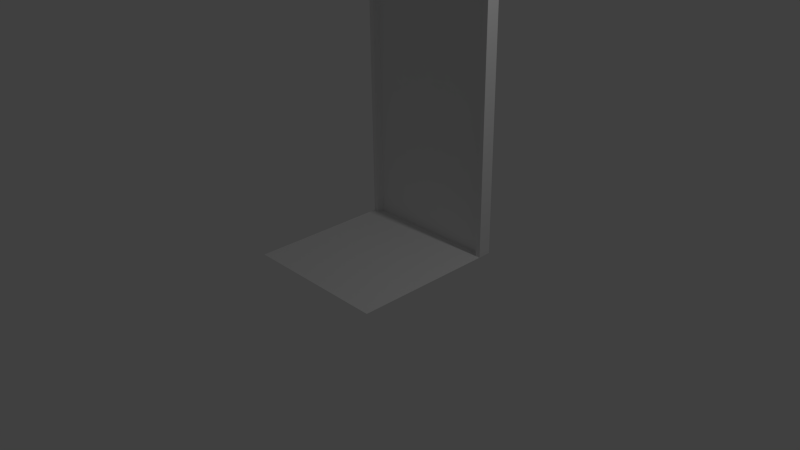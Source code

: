 # Source: big_window.blend  (saved by Blender 2.74.0; exported with 4.5.12 LTS)
import bpy
from mathutils import Matrix  # noqa: F401  (used for matrix-valued properties, if any)

bpy.ops.wm.read_factory_settings(use_empty=True)
scene = bpy.context.scene
scene.name = 'Scene'

# ---- collections
col_collection_1 = bpy.data.collections.new('Collection 1'); scene.collection.children.link(col_collection_1)

# ---- materials (node trees are filled in below, after node groups)
mat_material_001 = bpy.data.materials.new('Material.001')
mat_material_001.alpha_threshold = 0.0
mat_material_001.use_transparent_shadow = False
mat_material_001.roughness = 0.5
mat_material_001.line_color = (0.0, 0.0, 0.0, 1.0)
mat_material_002 = bpy.data.materials.new('Material.002')
mat_material_002.alpha_threshold = 0.0
mat_material_002.use_transparent_shadow = False
mat_material_002.roughness = 0.5
mat_material_002.line_color = (0.0, 0.0, 0.0, 1.0)
mat_material_006 = bpy.data.materials.new('Material.006')
mat_material_006.alpha_threshold = 0.0
mat_material_006.use_transparent_shadow = False
mat_material_006.roughness = 0.5
mat_material_006.line_color = (0.0, 0.0, 0.0, 1.0)

# ---- material node trees

# ---- world
world_world = bpy.data.worlds.new('World'); scene.world = world_world
world_world.color = (0.05088, 0.05088, 0.05088)
world_world.use_sun_shadow = False
world_world.sun_shadow_jitter_overblur = 0.0
world_world.cycles.sampling_method = 'MANUAL'
world_world.cycles.sample_map_resolution = 256

# ---- cameras
cam_camera = bpy.data.cameras.new('Camera')
cam_camera.clip_end = 100.0
cam_camera.lens = 35.0
cam_camera.sensor_width = 32.0
cam_camera.sensor_height = 18.0
cam_camera.ortho_scale = 7.314
cam_camera.dof.focus_distance = 0.0
cam_camera.dof.aperture_fstop = 128.0

# ---- lights
light_lamp = bpy.data.lights.new('Lamp', 'POINT')
light_lamp.transmission_factor = 0.0
light_lamp.cutoff_distance = 30.0
light_lamp.energy = 100.0
light_lamp.shadow_buffer_clip_start = 1.001
light_lamp.shadow_soft_size = 0.1
light_lamp.shadow_maximum_resolution = 0.006
light_lamp.use_absolute_resolution = True
light_lamp.cycles.use_multiple_importance_sampling = False

# ---- meshes
me_cube_001 = bpy.data.meshes.new('Cube.001')
me_cube_001.from_pydata([(0.21, -1.032, -1.0), (-0.4569, -1.032, -1.0), (-0.46, 1.032, -1.0), (0.2069, 1.032, -1.0), (0.2069, 1.032, 0.9761), (-0.46, 1.032, 0.9761), (0.21, -1.032, 0.9761), (-0.4569, -1.032, 0.9761), (0.2069, 1.032, -1.003), (-0.46, 1.032, -1.003), (0.21, -1.032, -1.003), (-0.4569, -1.032, -1.003)], [], [(4, 5, 7, 6), (7, 5, 9, 11), (1, 7, 6, 0), (2, 3, 4, 5), (8, 10, 11, 9), (4, 6, 10, 8), (6, 7, 11, 10), (5, 4, 8, 9)])
me_cube_001.materials.append(mat_material_001)
me_cube_001.use_remesh_preserve_volume = False
me_cube_001.use_remesh_preserve_attributes = False
me_cube_001.use_mirror_vertex_groups = False
me_cube_001.update()
me_cube_002 = bpy.data.meshes.new('Cube.002')
me_cube_002.from_pydata([(1.0, 1.0, -1.0), (1.0, -1.0, -1.0), (-1.0, -1.0, -1.0), (-1.0, 1.0, -1.0), (1.0, 1.0, 1.0), (-1.0, 1.0, 1.0), (1.0, 1.0, 0.4646), (-1.0, 1.0, 0.4646), (1.0, 1.0, 2.648), (-1.0, 1.0, 2.648), (-0.887, 1.0, 2.648), (0.9099, 1.0, 2.648), (-1.0, 1.0, 3.0), (0.9099, 1.0, 3.0), (1.0, 1.0, 3.0), (-0.887, 1.0, 3.0), (-0.9596, 1.0, -1.0), (-0.9596, 1.0, 1.0), (-0.9596, 1.0, 0.4646), (-0.9596, 1.0, 2.648), (-0.9596, 1.0, 3.0), (0.9713, 1.0, -1.0), (0.9713, 1.0, 1.0), (0.9713, 1.0, 0.4646), (0.9713, 1.0, 2.648), (0.9713, 1.0, 3.0)], [], [(18, 7, 3, 16), (22, 4, 8, 24), (17, 5, 7, 18), (24, 8, 14, 25), (10, 11, 13, 15), (19, 10, 15, 20), (9, 19, 20, 12), (5, 17, 19, 9), (11, 24, 25, 13), (4, 22, 23, 6), (6, 23, 21, 0), (1, 2, 3, 0)])
me_cube_002.materials.append(mat_material_002)
me_cube_002.use_remesh_preserve_volume = False
me_cube_002.use_remesh_preserve_attributes = False
me_cube_002.use_mirror_vertex_groups = False
me_cube_002.update()
me_cube_006 = bpy.data.meshes.new('Cube.006')
me_cube_006.from_pydata([(2.235, 1.076, -1.0), (-2.485, 1.076, -1.0), (2.235, 1.076, 1.0), (-2.485, 1.076, 1.0), (2.235, -1.152, -1.0), (-2.485, -1.152, -1.0), (2.235, -1.152, 1.0), (-2.485, -1.152, 1.0), (2.235, 1.152, -1.0), (-2.485, 1.152, -1.0), (2.235, 1.152, 1.0), (-2.485, 1.152, 1.0), (2.235, 1.152, 1.087), (-2.485, 1.152, 1.087), (2.235, -1.152, 1.087), (-2.485, -1.152, 1.087), (2.235, -1.076, 1.0), (-2.485, -1.076, 1.0), (-2.485, -1.076, -1.0), (2.235, -1.076, -1.0), (2.235, -1.076, 1.087), (-2.485, -1.076, 1.087), (-2.485, 1.076, 1.087), (2.235, 1.076, 1.087), (0.2102, -1.152, -1.0), (-0.4567, -1.152, -1.0), (0.2102, -1.152, 1.0), (-0.4567, -1.152, 1.0), (0.2067, 1.152, -1.0), (-0.4602, 1.152, -1.0), (0.2067, 1.152, 1.0), (-0.4602, 1.152, 1.0), (0.2067, 1.152, 1.087), (-0.4602, 1.152, 1.087), (0.2102, -1.152, 1.087), (-0.4567, -1.152, 1.087), (-0.4568, -1.076, 1.087), (0.2101, -1.076, 1.087), (0.21, -1.032, -1.0), (-0.4569, -1.032, -1.0), (0.2068, 1.076, 1.087), (-0.4601, 1.076, 1.087), (-0.46, 1.032, -1.0), (0.2069, 1.032, -1.0), (0.2069, 1.032, 0.9761), (-0.46, 1.032, 0.9761), (0.21, -1.032, 0.9761), (-0.4569, -1.032, 0.9761), (0.2069, 1.032, 0.9758), (-0.46, 1.032, 0.9758), (0.21, -1.032, 0.9758), (-0.4569, -1.032, 0.9758)], [], [(40, 37, 20, 23), (2, 10, 12, 23), (17, 7, 15, 21), (11, 3, 22, 13), (25, 27, 7, 5), (17, 18, 5, 7), (19, 16, 6, 4), (38, 19, 4, 24), (31, 29, 9, 11), (1, 3, 11, 9), (2, 0, 8, 10), (42, 1, 9, 29), (40, 23, 12, 32), (31, 11, 13, 33), (36, 21, 15, 35), (26, 6, 14, 34), (6, 16, 20, 14), (22, 3, 17, 21), (2, 23, 20, 16), (43, 0, 2, 44), (38, 46, 16, 19), (45, 47, 17, 3), (2, 16, 46, 44), (47, 45, 49, 51), (18, 17, 47, 39), (39, 47, 46, 38), (1, 42, 45, 3), (42, 43, 44, 45), (7, 27, 35, 15), (27, 26, 34, 35), (20, 37, 34, 14), (37, 36, 35, 34), (10, 30, 32, 12), (30, 31, 33, 32), (22, 41, 33, 13), (41, 40, 32, 33), (0, 43, 28, 8), (43, 42, 29, 28), (10, 8, 28, 30), (30, 28, 29, 31), (18, 39, 25, 5), (39, 38, 24, 25), (4, 6, 26, 24), (24, 26, 27, 25), (22, 21, 36, 41), (41, 36, 37, 40), (48, 50, 51, 49), (44, 46, 50, 48), (46, 47, 51, 50), (45, 44, 48, 49)])
me_cube_006.materials.append(mat_material_006)
me_cube_006.use_remesh_preserve_volume = False
me_cube_006.use_remesh_preserve_attributes = False
me_cube_006.use_mirror_vertex_groups = False
me_cube_006.update()

# ---- objects
ob_lamp = bpy.data.objects.new('Lamp', light_lamp)
ob_camera = bpy.data.objects.new('Camera', cam_camera)
ob_window = bpy.data.objects.new('Window', me_cube_001)
ob_cube = bpy.data.objects.new('Cube', me_cube_002)
ob_doorframe = bpy.data.objects.new('Doorframe', me_cube_006)

# ---- transforms, parenting, visibility, modifiers, constraints
ob_lamp.location = (4.076, 1.005, 5.904)
ob_lamp.rotation_euler = (0.6503, 0.05522, 1.866)
ob_lamp.lock_rotations_4d = False
ob_lamp.empty_display_type = 'ARROWS'
ob_lamp.color = (0.0, 0.0, 0.0, 0.0)
ob_lamp.lineart.crease_threshold = 0.0
ob_camera.location = (7.481, -6.508, 5.344)
ob_camera.rotation_euler = (1.109, 0.01082, 0.8149)
ob_camera.lock_rotations_4d = False
ob_camera.empty_display_type = 'ARROWS'
ob_camera.color = (0.0, 0.0, 0.0, 0.0)
ob_camera.display_type = 'WIRE'
ob_camera.lineart.crease_threshold = 0.0
ob_window.location = (0.001715, 1.0, 1.757)
ob_window.rotation_euler = (0.0, -0.0, -1.571)
ob_window.scale = (0.03819, 0.8675, 1.77)
ob_window.lock_rotations_4d = False
ob_window.empty_display_type = 'ARROWS'
ob_window.lineart.crease_threshold = 0.0
ob_cube.location = (0.0, 0.0, 0.9864)
ob_cube.lock_rotations_4d = False
ob_cube.empty_display_type = 'ARROWS'
ob_cube.lineart.crease_threshold = 0.0
ob_doorframe.location = (0.001715, 1.0, 1.757)
ob_doorframe.rotation_euler = (0.0, -0.0, -1.571)
ob_doorframe.scale = (0.03819, 0.8675, 1.77)
ob_doorframe.lock_rotations_4d = False
ob_doorframe.empty_display_type = 'ARROWS'
ob_doorframe.lineart.crease_threshold = 0.0

# ---- collection membership
col_collection_1.objects.link(ob_lamp)
col_collection_1.objects.link(ob_camera)
col_collection_1.objects.link(ob_window)
col_collection_1.objects.link(ob_cube)
col_collection_1.objects.link(ob_doorframe)

# ---- scene / render settings (as saved in the file)
scene.camera = ob_camera
scene.frame_start = 1; scene.frame_end = 250; scene.frame_set(1)
scene.render.engine = 'BLENDER_EEVEE_NEXT'
scene.render.resolution_percentage = 50
scene.render.dither_intensity = 0.0
scene.cycles.use_denoising = False
scene.cycles.samples = 10
scene.cycles.sampling_pattern = 'TABULATED_SOBOL'
scene.cycles.light_sampling_threshold = 0.0
scene.cycles.use_adaptive_sampling = False
scene.cycles.use_light_tree = False
scene.cycles.blur_glossy = 0.0
scene.cycles.pixel_filter_type = 'GAUSSIAN'
scene.cycles.sample_clamp_indirect = 0.0
scene.view_settings.view_transform = 'Standard'
bpy.context.view_layer.update()
